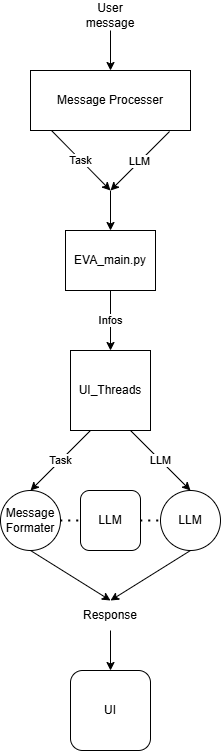

The diagram above was exported from draw.io. Its source (the exported page's mxGraphModel, read from the mxfile embedded in the PNG):
<mxGraphModel dx="705" dy="805" grid="1" gridSize="10" guides="1" tooltips="1" connect="1" arrows="1" fold="1" page="1" pageScale="1" pageWidth="850" pageHeight="1100" math="0" shadow="0">
  <root>
    <mxCell id="0" />
    <mxCell id="1" parent="0" />
    <mxCell id="MKFBOTKmRG4RbgItMu3V-3" value="LLM" style="endArrow=classic;html=1;rounded=0;exitX=0.75;exitY=1;exitDx=0;exitDy=0;" parent="1" edge="1" source="AC1hgYiPxhPSGBN32rvC-1">
      <mxGeometry width="50" height="50" relative="1" as="geometry">
        <mxPoint x="-30" y="420" as="sourcePoint" />
        <mxPoint x="190" y="490" as="targetPoint" />
      </mxGeometry>
    </mxCell>
    <mxCell id="MKFBOTKmRG4RbgItMu3V-4" value="" style="endArrow=classic;html=1;rounded=0;exitX=0.5;exitY=1;exitDx=0;exitDy=0;entryX=0.5;entryY=0;entryDx=0;entryDy=0;" parent="1" edge="1" target="AC1hgYiPxhPSGBN32rvC-9" source="AC1hgYiPxhPSGBN32rvC-8">
      <mxGeometry width="50" height="50" relative="1" as="geometry">
        <mxPoint x="405" y="290" as="sourcePoint" />
        <mxPoint x="445" y="290" as="targetPoint" />
      </mxGeometry>
    </mxCell>
    <mxCell id="MKFBOTKmRG4RbgItMu3V-5" value="" style="endArrow=classic;html=1;rounded=0;exitX=0.5;exitY=1;exitDx=0;exitDy=0;" parent="1" edge="1" source="MKFBOTKmRG4RbgItMu3V-24">
      <mxGeometry width="50" height="50" relative="1" as="geometry">
        <mxPoint x="425" y="310" as="sourcePoint" />
        <mxPoint x="110" y="600" as="targetPoint" />
      </mxGeometry>
    </mxCell>
    <mxCell id="MKFBOTKmRG4RbgItMu3V-6" value="" style="endArrow=classic;html=1;rounded=0;exitX=0.5;exitY=1;exitDx=0;exitDy=0;" parent="1" edge="1" source="MKFBOTKmRG4RbgItMu3V-25">
      <mxGeometry width="50" height="50" relative="1" as="geometry">
        <mxPoint x="360" y="259.5" as="sourcePoint" />
        <mxPoint x="110" y="600" as="targetPoint" />
      </mxGeometry>
    </mxCell>
    <mxCell id="MKFBOTKmRG4RbgItMu3V-7" value="Infos" style="endArrow=classic;html=1;rounded=0;exitX=0.5;exitY=1;exitDx=0;exitDy=0;entryX=0.5;entryY=0;entryDx=0;entryDy=0;" parent="1" edge="1" target="AC1hgYiPxhPSGBN32rvC-1" source="AC1hgYiPxhPSGBN32rvC-7">
      <mxGeometry width="50" height="50" relative="1" as="geometry">
        <mxPoint x="-60" y="410" as="sourcePoint" />
        <mxPoint x="-20" y="410" as="targetPoint" />
      </mxGeometry>
    </mxCell>
    <mxCell id="MKFBOTKmRG4RbgItMu3V-13" value="Task" style="endArrow=classic;html=1;rounded=0;exitX=0.131;exitY=1;exitDx=0;exitDy=0;exitPerimeter=0;" parent="1" source="MKFBOTKmRG4RbgItMu3V-21" edge="1">
      <mxGeometry width="50" height="50" relative="1" as="geometry">
        <mxPoint x="-270" y="285" as="sourcePoint" />
        <mxPoint x="110" y="190" as="targetPoint" />
      </mxGeometry>
    </mxCell>
    <mxCell id="MKFBOTKmRG4RbgItMu3V-14" value="" style="endArrow=classic;html=1;rounded=0;exitX=0.5;exitY=1;exitDx=0;exitDy=0;entryX=0.5;entryY=0;entryDx=0;entryDy=0;" parent="1" target="MKFBOTKmRG4RbgItMu3V-21" edge="1" source="MKFBOTKmRG4RbgItMu3V-28">
      <mxGeometry width="50" height="50" relative="1" as="geometry">
        <mxPoint x="-10" y="99.5" as="sourcePoint" />
        <mxPoint x="30" y="99.68181818181813" as="targetPoint" />
      </mxGeometry>
    </mxCell>
    <mxCell id="MKFBOTKmRG4RbgItMu3V-16" value="Task" style="endArrow=classic;html=1;rounded=0;exitX=0.25;exitY=1;exitDx=0;exitDy=0;" parent="1" edge="1" source="AC1hgYiPxhPSGBN32rvC-1">
      <mxGeometry width="50" height="50" relative="1" as="geometry">
        <mxPoint x="-60" y="400" as="sourcePoint" />
        <mxPoint x="30" y="490" as="targetPoint" />
      </mxGeometry>
    </mxCell>
    <mxCell id="MKFBOTKmRG4RbgItMu3V-17" value="" style="endArrow=classic;html=1;rounded=0;" parent="1" edge="1">
      <mxGeometry width="50" height="50" relative="1" as="geometry">
        <mxPoint x="110" y="190" as="sourcePoint" />
        <mxPoint x="110" y="230" as="targetPoint" />
      </mxGeometry>
    </mxCell>
    <mxCell id="MKFBOTKmRG4RbgItMu3V-21" value="Message Processer" style="rounded=0;whiteSpace=wrap;html=1;" parent="1" vertex="1">
      <mxGeometry x="30" y="70" width="160" height="60" as="geometry" />
    </mxCell>
    <mxCell id="MKFBOTKmRG4RbgItMu3V-23" value="LLM" style="endArrow=classic;html=1;rounded=0;exitX=0.869;exitY=1.017;exitDx=0;exitDy=0;exitPerimeter=0;" parent="1" source="MKFBOTKmRG4RbgItMu3V-21" edge="1">
      <mxGeometry width="50" height="50" relative="1" as="geometry">
        <mxPoint x="189" y="130" as="sourcePoint" />
        <mxPoint x="110" y="190" as="targetPoint" />
      </mxGeometry>
    </mxCell>
    <mxCell id="MKFBOTKmRG4RbgItMu3V-24" value="Message&lt;br&gt;Formater" style="ellipse;whiteSpace=wrap;html=1;aspect=fixed;" parent="1" vertex="1">
      <mxGeometry y="490" width="60" height="60" as="geometry" />
    </mxCell>
    <mxCell id="MKFBOTKmRG4RbgItMu3V-25" value="LLM" style="ellipse;whiteSpace=wrap;html=1;aspect=fixed;" parent="1" vertex="1">
      <mxGeometry x="160" y="490" width="60" height="60" as="geometry" />
    </mxCell>
    <mxCell id="MKFBOTKmRG4RbgItMu3V-28" value="User message" style="text;html=1;align=center;verticalAlign=middle;whiteSpace=wrap;rounded=0;" parent="1" vertex="1">
      <mxGeometry x="80" width="60" height="30" as="geometry" />
    </mxCell>
    <mxCell id="AC1hgYiPxhPSGBN32rvC-1" value="UI_Threads" style="whiteSpace=wrap;html=1;aspect=fixed;" vertex="1" parent="1">
      <mxGeometry x="70" y="350" width="80" height="80" as="geometry" />
    </mxCell>
    <mxCell id="AC1hgYiPxhPSGBN32rvC-2" value="LLM" style="rounded=1;whiteSpace=wrap;html=1;" vertex="1" parent="1">
      <mxGeometry x="80" y="490" width="60" height="60" as="geometry" />
    </mxCell>
    <mxCell id="AC1hgYiPxhPSGBN32rvC-3" value="" style="endArrow=none;dashed=1;html=1;dashPattern=1 3;strokeWidth=2;rounded=0;fontSize=12;startSize=8;endSize=8;curved=1;exitX=1;exitY=0.5;exitDx=0;exitDy=0;entryX=0;entryY=0.5;entryDx=0;entryDy=0;" edge="1" parent="1" source="AC1hgYiPxhPSGBN32rvC-2" target="MKFBOTKmRG4RbgItMu3V-25">
      <mxGeometry width="50" height="50" relative="1" as="geometry">
        <mxPoint x="180" y="410" as="sourcePoint" />
        <mxPoint x="230" y="360" as="targetPoint" />
      </mxGeometry>
    </mxCell>
    <mxCell id="AC1hgYiPxhPSGBN32rvC-4" value="" style="endArrow=none;dashed=1;html=1;dashPattern=1 3;strokeWidth=2;rounded=0;fontSize=12;startSize=8;endSize=8;curved=1;exitX=1;exitY=0.5;exitDx=0;exitDy=0;entryX=0;entryY=0.5;entryDx=0;entryDy=0;" edge="1" parent="1">
      <mxGeometry width="50" height="50" relative="1" as="geometry">
        <mxPoint x="60" y="520" as="sourcePoint" />
        <mxPoint x="80" y="520" as="targetPoint" />
      </mxGeometry>
    </mxCell>
    <mxCell id="AC1hgYiPxhPSGBN32rvC-7" value="EVA_main.py" style="rounded=0;whiteSpace=wrap;html=1;" vertex="1" parent="1">
      <mxGeometry x="65" y="230" width="90" height="60" as="geometry" />
    </mxCell>
    <mxCell id="AC1hgYiPxhPSGBN32rvC-8" value="Response" style="text;html=1;align=center;verticalAlign=middle;whiteSpace=wrap;rounded=0;" vertex="1" parent="1">
      <mxGeometry x="80" y="600" width="60" height="30" as="geometry" />
    </mxCell>
    <mxCell id="AC1hgYiPxhPSGBN32rvC-9" value="UI" style="rounded=1;whiteSpace=wrap;html=1;" vertex="1" parent="1">
      <mxGeometry x="70" y="670" width="80" height="80" as="geometry" />
    </mxCell>
  </root>
</mxGraphModel>